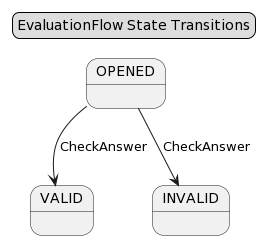

The diagram above was rendered by PlantUML. Its source (embedded in the PNG):
@startuml
skinparam componentStyle uml2

VALID : 
INVALID : 
OPENED : 
OPENED --> VALID : CheckAnswer
OPENED --> INVALID : CheckAnswer


legend top center
  EvaluationFlow State Transitions
endlegend
@enduml